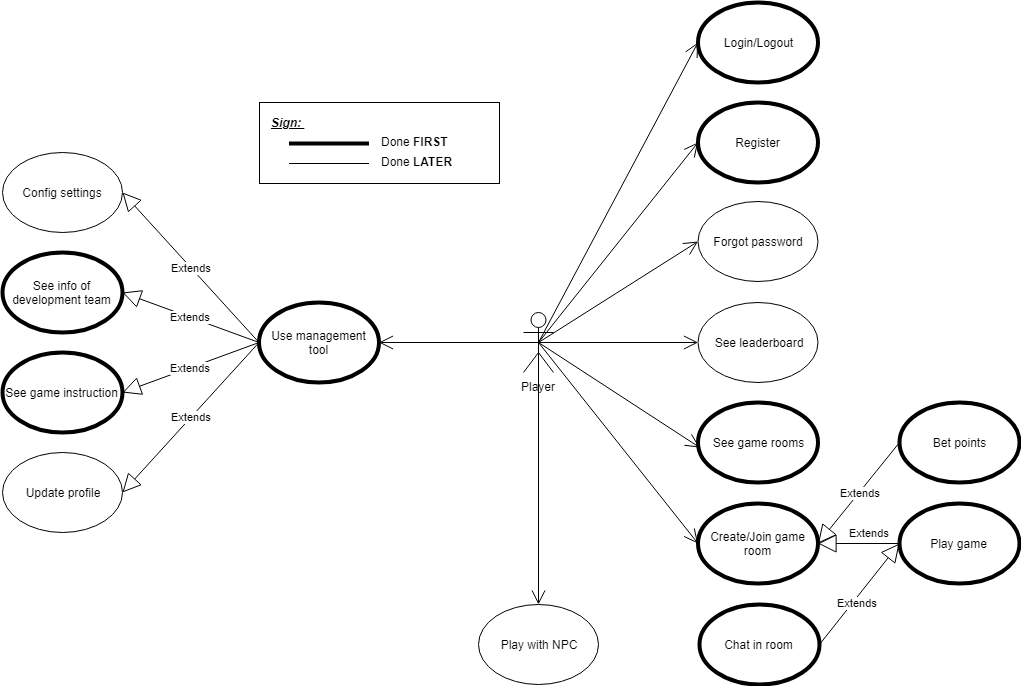

The diagram above was exported from draw.io. Its source (the exported page's mxGraphModel, read from the mxfile embedded in the PNG):
<mxGraphModel dx="1422" dy="764" grid="1" gridSize="10" guides="1" tooltips="1" connect="1" arrows="1" fold="1" page="1" pageScale="1" pageWidth="1169" pageHeight="827" math="0" shadow="0">
  <root>
    <mxCell id="0" />
    <mxCell id="1" parent="0" />
    <mxCell id="NBmifBtY2exCxGNdxI9g-1" value="" style="group" parent="1" vertex="1" connectable="0">
      <mxGeometry x="103" y="60" width="1017" height="682" as="geometry" />
    </mxCell>
    <mxCell id="ZAmuk7ssFoVSup7OfiQg-2" value="Player" style="shape=umlActor;verticalLabelPosition=bottom;labelBackgroundColor=#ffffff;verticalAlign=top;html=1;" parent="NBmifBtY2exCxGNdxI9g-1" vertex="1">
      <mxGeometry x="521" y="310" width="30" height="60" as="geometry" />
    </mxCell>
    <mxCell id="ZAmuk7ssFoVSup7OfiQg-7" value="Login/Logout" style="ellipse;whiteSpace=wrap;html=1;strokeWidth=4;" parent="NBmifBtY2exCxGNdxI9g-1" vertex="1">
      <mxGeometry x="695.5" width="120" height="80" as="geometry" />
    </mxCell>
    <mxCell id="ZAmuk7ssFoVSup7OfiQg-8" value="Register" style="ellipse;whiteSpace=wrap;html=1;strokeWidth=4;" parent="NBmifBtY2exCxGNdxI9g-1" vertex="1">
      <mxGeometry x="695.5" y="100" width="120" height="80" as="geometry" />
    </mxCell>
    <mxCell id="ZAmuk7ssFoVSup7OfiQg-9" value="Forgot password" style="ellipse;whiteSpace=wrap;html=1;" parent="NBmifBtY2exCxGNdxI9g-1" vertex="1">
      <mxGeometry x="695.5" y="199" width="120" height="80" as="geometry" />
    </mxCell>
    <mxCell id="ZAmuk7ssFoVSup7OfiQg-12" value="See leaderboard" style="ellipse;whiteSpace=wrap;html=1;" parent="NBmifBtY2exCxGNdxI9g-1" vertex="1">
      <mxGeometry x="695.5" y="300" width="120" height="80" as="geometry" />
    </mxCell>
    <mxCell id="rLQh0aPslR_hiEKjkzzc-1" value="See game rooms" style="ellipse;whiteSpace=wrap;html=1;strokeWidth=4;" parent="NBmifBtY2exCxGNdxI9g-1" vertex="1">
      <mxGeometry x="695.5" y="400" width="120" height="80" as="geometry" />
    </mxCell>
    <mxCell id="rLQh0aPslR_hiEKjkzzc-2" value="Update profile&lt;br&gt;" style="ellipse;whiteSpace=wrap;html=1;" parent="NBmifBtY2exCxGNdxI9g-1" vertex="1">
      <mxGeometry y="450" width="120" height="80" as="geometry" />
    </mxCell>
    <mxCell id="rLQh0aPslR_hiEKjkzzc-3" value="Use management tool" style="ellipse;whiteSpace=wrap;html=1;strokeWidth=4;" parent="NBmifBtY2exCxGNdxI9g-1" vertex="1">
      <mxGeometry x="256.5" y="300" width="120" height="80" as="geometry" />
    </mxCell>
    <mxCell id="rLQh0aPslR_hiEKjkzzc-4" value="See game instruction" style="ellipse;whiteSpace=wrap;html=1;strokeWidth=4;" parent="NBmifBtY2exCxGNdxI9g-1" vertex="1">
      <mxGeometry y="350" width="120" height="80" as="geometry" />
    </mxCell>
    <mxCell id="rLQh0aPslR_hiEKjkzzc-5" value="See info of development team" style="ellipse;whiteSpace=wrap;html=1;strokeWidth=4;" parent="NBmifBtY2exCxGNdxI9g-1" vertex="1">
      <mxGeometry y="250" width="120" height="80" as="geometry" />
    </mxCell>
    <mxCell id="rLQh0aPslR_hiEKjkzzc-6" value="Config settings" style="ellipse;whiteSpace=wrap;html=1;" parent="NBmifBtY2exCxGNdxI9g-1" vertex="1">
      <mxGeometry y="150" width="120" height="80" as="geometry" />
    </mxCell>
    <mxCell id="rLQh0aPslR_hiEKjkzzc-7" value="Extends" style="endArrow=block;endSize=16;endFill=0;html=1;exitX=0;exitY=0.5;exitDx=0;exitDy=0;entryX=1;entryY=0.5;entryDx=0;entryDy=0;" parent="NBmifBtY2exCxGNdxI9g-1" source="rLQh0aPslR_hiEKjkzzc-3" target="rLQh0aPslR_hiEKjkzzc-6" edge="1">
      <mxGeometry width="160" relative="1" as="geometry">
        <mxPoint x="150" y="470" as="sourcePoint" />
        <mxPoint x="310" y="470" as="targetPoint" />
      </mxGeometry>
    </mxCell>
    <mxCell id="rLQh0aPslR_hiEKjkzzc-8" value="Extends" style="endArrow=block;endSize=16;endFill=0;html=1;entryX=1;entryY=0.5;entryDx=0;entryDy=0;exitX=0;exitY=0.5;exitDx=0;exitDy=0;" parent="NBmifBtY2exCxGNdxI9g-1" source="rLQh0aPslR_hiEKjkzzc-3" target="rLQh0aPslR_hiEKjkzzc-5" edge="1">
      <mxGeometry width="160" relative="1" as="geometry">
        <mxPoint x="256.5" y="340" as="sourcePoint" />
        <mxPoint x="130" y="200" as="targetPoint" />
      </mxGeometry>
    </mxCell>
    <mxCell id="rLQh0aPslR_hiEKjkzzc-9" value="Extends" style="endArrow=block;endSize=16;endFill=0;html=1;entryX=1;entryY=0.5;entryDx=0;entryDy=0;exitX=0;exitY=0.5;exitDx=0;exitDy=0;" parent="NBmifBtY2exCxGNdxI9g-1" source="rLQh0aPslR_hiEKjkzzc-3" target="rLQh0aPslR_hiEKjkzzc-4" edge="1">
      <mxGeometry width="160" relative="1" as="geometry">
        <mxPoint x="170" y="349.9999999999999" as="sourcePoint" />
        <mxPoint x="130" y="299.9999999999999" as="targetPoint" />
      </mxGeometry>
    </mxCell>
    <mxCell id="rLQh0aPslR_hiEKjkzzc-10" value="Extends" style="endArrow=block;endSize=16;endFill=0;html=1;entryX=1;entryY=0.5;entryDx=0;entryDy=0;exitX=0;exitY=0.5;exitDx=0;exitDy=0;" parent="NBmifBtY2exCxGNdxI9g-1" source="rLQh0aPslR_hiEKjkzzc-3" target="rLQh0aPslR_hiEKjkzzc-2" edge="1">
      <mxGeometry width="160" relative="1" as="geometry">
        <mxPoint x="230" y="340" as="sourcePoint" />
        <mxPoint x="130" y="399.9999999999999" as="targetPoint" />
      </mxGeometry>
    </mxCell>
    <mxCell id="vMGvwkS9FodJCTCQuq9z-1" value="Create/Join game room" style="ellipse;whiteSpace=wrap;html=1;strokeWidth=4;" parent="NBmifBtY2exCxGNdxI9g-1" vertex="1">
      <mxGeometry x="695.5" y="501" width="120" height="80" as="geometry" />
    </mxCell>
    <mxCell id="vMGvwkS9FodJCTCQuq9z-3" value="Play game" style="ellipse;whiteSpace=wrap;html=1;strokeWidth=4;" parent="NBmifBtY2exCxGNdxI9g-1" vertex="1">
      <mxGeometry x="897" y="501" width="120" height="80" as="geometry" />
    </mxCell>
    <mxCell id="vMGvwkS9FodJCTCQuq9z-19" value="" style="endArrow=open;endFill=1;endSize=12;html=1;exitX=0.5;exitY=0.5;exitDx=0;exitDy=0;exitPerimeter=0;entryX=0;entryY=0.5;entryDx=0;entryDy=0;" parent="NBmifBtY2exCxGNdxI9g-1" source="ZAmuk7ssFoVSup7OfiQg-2" target="ZAmuk7ssFoVSup7OfiQg-9" edge="1">
      <mxGeometry width="160" relative="1" as="geometry">
        <mxPoint x="355.5" y="601" as="sourcePoint" />
        <mxPoint x="515.5" y="601" as="targetPoint" />
      </mxGeometry>
    </mxCell>
    <mxCell id="vMGvwkS9FodJCTCQuq9z-20" value="" style="endArrow=open;endFill=1;endSize=12;html=1;exitX=0.5;exitY=0.5;exitDx=0;exitDy=0;exitPerimeter=0;entryX=1;entryY=0.5;entryDx=0;entryDy=0;" parent="NBmifBtY2exCxGNdxI9g-1" source="ZAmuk7ssFoVSup7OfiQg-2" target="rLQh0aPslR_hiEKjkzzc-3" edge="1">
      <mxGeometry width="160" relative="1" as="geometry">
        <mxPoint x="-4.5" y="601" as="sourcePoint" />
        <mxPoint x="155.5" y="601" as="targetPoint" />
      </mxGeometry>
    </mxCell>
    <mxCell id="vMGvwkS9FodJCTCQuq9z-21" value="" style="endArrow=open;endFill=1;endSize=12;html=1;exitX=0.5;exitY=0.5;exitDx=0;exitDy=0;exitPerimeter=0;entryX=0;entryY=0.5;entryDx=0;entryDy=0;" parent="NBmifBtY2exCxGNdxI9g-1" source="ZAmuk7ssFoVSup7OfiQg-2" target="ZAmuk7ssFoVSup7OfiQg-8" edge="1">
      <mxGeometry width="160" relative="1" as="geometry">
        <mxPoint x="545.9999999999998" y="350.0000000000001" as="sourcePoint" />
        <mxPoint x="377" y="350.9999999999999" as="targetPoint" />
      </mxGeometry>
    </mxCell>
    <mxCell id="vMGvwkS9FodJCTCQuq9z-22" value="" style="endArrow=open;endFill=1;endSize=12;html=1;exitX=0.5;exitY=0.5;exitDx=0;exitDy=0;exitPerimeter=0;" parent="NBmifBtY2exCxGNdxI9g-1" source="ZAmuk7ssFoVSup7OfiQg-2" target="ZAmuk7ssFoVSup7OfiQg-12" edge="1">
      <mxGeometry width="160" relative="1" as="geometry">
        <mxPoint x="545.9999999999998" y="350.0000000000001" as="sourcePoint" />
        <mxPoint x="705.5" y="150" as="targetPoint" />
      </mxGeometry>
    </mxCell>
    <mxCell id="vMGvwkS9FodJCTCQuq9z-23" value="" style="endArrow=open;endFill=1;endSize=12;html=1;exitX=0.5;exitY=0.5;exitDx=0;exitDy=0;exitPerimeter=0;entryX=0.015;entryY=0.563;entryDx=0;entryDy=0;entryPerimeter=0;" parent="NBmifBtY2exCxGNdxI9g-1" source="ZAmuk7ssFoVSup7OfiQg-2" target="rLQh0aPslR_hiEKjkzzc-1" edge="1">
      <mxGeometry width="160" relative="1" as="geometry">
        <mxPoint x="545.9999999999998" y="350.0000000000001" as="sourcePoint" />
        <mxPoint x="705.5" y="350.0000000000001" as="targetPoint" />
      </mxGeometry>
    </mxCell>
    <mxCell id="vMGvwkS9FodJCTCQuq9z-24" value="" style="endArrow=open;endFill=1;endSize=12;html=1;exitX=0.5;exitY=0.5;exitDx=0;exitDy=0;exitPerimeter=0;entryX=0;entryY=0.5;entryDx=0;entryDy=0;" parent="NBmifBtY2exCxGNdxI9g-1" source="ZAmuk7ssFoVSup7OfiQg-2" target="vMGvwkS9FodJCTCQuq9z-1" edge="1">
      <mxGeometry width="160" relative="1" as="geometry">
        <mxPoint x="545.9999999999998" y="350.0000000000001" as="sourcePoint" />
        <mxPoint x="707.3" y="455.0400000000001" as="targetPoint" />
      </mxGeometry>
    </mxCell>
    <mxCell id="vMGvwkS9FodJCTCQuq9z-27" value="" style="endArrow=open;endFill=1;endSize=12;html=1;exitX=0.5;exitY=0.5;exitDx=0;exitDy=0;exitPerimeter=0;entryX=0;entryY=0.5;entryDx=0;entryDy=0;" parent="NBmifBtY2exCxGNdxI9g-1" source="ZAmuk7ssFoVSup7OfiQg-2" target="ZAmuk7ssFoVSup7OfiQg-7" edge="1">
      <mxGeometry width="160" relative="1" as="geometry">
        <mxPoint x="556" y="360.0000000000001" as="sourcePoint" />
        <mxPoint x="715.5" y="561" as="targetPoint" />
      </mxGeometry>
    </mxCell>
    <mxCell id="vMGvwkS9FodJCTCQuq9z-29" value="Chat in room" style="ellipse;whiteSpace=wrap;html=1;strokeWidth=4;" parent="NBmifBtY2exCxGNdxI9g-1" vertex="1">
      <mxGeometry x="697" y="602" width="120" height="80" as="geometry" />
    </mxCell>
    <mxCell id="vMGvwkS9FodJCTCQuq9z-30" value="Extends" style="endArrow=block;endSize=16;endFill=0;html=1;entryX=0;entryY=0.5;entryDx=0;entryDy=0;exitX=1;exitY=0.5;exitDx=0;exitDy=0;" parent="NBmifBtY2exCxGNdxI9g-1" source="vMGvwkS9FodJCTCQuq9z-29" target="vMGvwkS9FodJCTCQuq9z-3" edge="1">
      <mxGeometry x="-0.1244" y="-4" width="160" relative="1" as="geometry">
        <mxPoint x="816" y="642" as="sourcePoint" />
        <mxPoint x="475.5" y="701" as="targetPoint" />
        <mxPoint as="offset" />
      </mxGeometry>
    </mxCell>
    <mxCell id="vMGvwkS9FodJCTCQuq9z-32" value="Bet points" style="ellipse;whiteSpace=wrap;html=1;strokeWidth=4;" parent="NBmifBtY2exCxGNdxI9g-1" vertex="1">
      <mxGeometry x="897" y="400" width="120" height="80" as="geometry" />
    </mxCell>
    <mxCell id="vMGvwkS9FodJCTCQuq9z-33" value="Extends" style="endArrow=block;endSize=16;endFill=0;html=1;entryX=1;entryY=0.5;entryDx=0;entryDy=0;exitX=0;exitY=0.5;exitDx=0;exitDy=0;" parent="NBmifBtY2exCxGNdxI9g-1" source="vMGvwkS9FodJCTCQuq9z-32" target="vMGvwkS9FodJCTCQuq9z-1" edge="1">
      <mxGeometry x="-0.0182" y="1" width="160" relative="1" as="geometry">
        <mxPoint x="812.5" y="541" as="sourcePoint" />
        <mxPoint x="873" y="440" as="targetPoint" />
        <mxPoint as="offset" />
      </mxGeometry>
    </mxCell>
    <mxCell id="1M0sFhLMsis2kaaHPE_y-1" value="Extends" style="endArrow=block;endSize=16;endFill=0;html=1;exitX=0;exitY=0.5;exitDx=0;exitDy=0;entryX=1;entryY=0.5;entryDx=0;entryDy=0;" parent="NBmifBtY2exCxGNdxI9g-1" source="vMGvwkS9FodJCTCQuq9z-3" target="vMGvwkS9FodJCTCQuq9z-1" edge="1">
      <mxGeometry x="-0.2638" y="-11" width="160" relative="1" as="geometry">
        <mxPoint x="875" y="541" as="sourcePoint" />
        <mxPoint x="814" y="541" as="targetPoint" />
        <mxPoint as="offset" />
      </mxGeometry>
    </mxCell>
    <mxCell id="9A9wtxdraOIBJ1_tDHv_-1" value="Play with NPC" style="ellipse;whiteSpace=wrap;html=1;" parent="NBmifBtY2exCxGNdxI9g-1" vertex="1">
      <mxGeometry x="476" y="602" width="120" height="80" as="geometry" />
    </mxCell>
    <mxCell id="9A9wtxdraOIBJ1_tDHv_-2" value="" style="endArrow=open;endFill=1;endSize=12;html=1;exitX=0.5;exitY=0.5;exitDx=0;exitDy=0;exitPerimeter=0;" parent="NBmifBtY2exCxGNdxI9g-1" source="ZAmuk7ssFoVSup7OfiQg-2" target="9A9wtxdraOIBJ1_tDHv_-1" edge="1">
      <mxGeometry width="160" relative="1" as="geometry">
        <mxPoint x="537" y="340" as="sourcePoint" />
        <mxPoint x="157" y="700" as="targetPoint" />
      </mxGeometry>
    </mxCell>
    <mxCell id="9A9wtxdraOIBJ1_tDHv_-9" value="" style="group" parent="NBmifBtY2exCxGNdxI9g-1" vertex="1" connectable="0">
      <mxGeometry x="257" y="100" width="240" height="81" as="geometry" />
    </mxCell>
    <mxCell id="9A9wtxdraOIBJ1_tDHv_-8" value="" style="rounded=0;whiteSpace=wrap;html=1;strokeWidth=1;" parent="9A9wtxdraOIBJ1_tDHv_-9" vertex="1">
      <mxGeometry width="240" height="81" as="geometry" />
    </mxCell>
    <mxCell id="9A9wtxdraOIBJ1_tDHv_-3" value="" style="endArrow=none;html=1;strokeWidth=4;" parent="9A9wtxdraOIBJ1_tDHv_-9" edge="1">
      <mxGeometry width="50" height="50" relative="1" as="geometry">
        <mxPoint x="29.5" y="41" as="sourcePoint" />
        <mxPoint x="109.5" y="41" as="targetPoint" />
      </mxGeometry>
    </mxCell>
    <mxCell id="9A9wtxdraOIBJ1_tDHv_-4" value="&lt;b&gt;&lt;u&gt;&lt;i&gt;Sign:&amp;nbsp;&lt;/i&gt;&lt;/u&gt;&lt;/b&gt;" style="text;html=1;resizable=0;points=[];autosize=1;align=left;verticalAlign=top;spacingTop=-4;" parent="9A9wtxdraOIBJ1_tDHv_-9" vertex="1">
      <mxGeometry x="10" y="11" width="50" height="20" as="geometry" />
    </mxCell>
    <mxCell id="9A9wtxdraOIBJ1_tDHv_-5" value="Done&amp;nbsp;&lt;b&gt;FIRST&lt;/b&gt;" style="text;html=1;resizable=0;points=[];autosize=1;align=left;verticalAlign=top;spacingTop=-4;" parent="9A9wtxdraOIBJ1_tDHv_-9" vertex="1">
      <mxGeometry x="120" y="30" width="80" height="20" as="geometry" />
    </mxCell>
    <mxCell id="9A9wtxdraOIBJ1_tDHv_-6" value="" style="endArrow=none;html=1;strokeWidth=1;" parent="9A9wtxdraOIBJ1_tDHv_-9" edge="1">
      <mxGeometry width="50" height="50" relative="1" as="geometry">
        <mxPoint x="29.5" y="61" as="sourcePoint" />
        <mxPoint x="109.5" y="61" as="targetPoint" />
      </mxGeometry>
    </mxCell>
    <mxCell id="9A9wtxdraOIBJ1_tDHv_-7" value="Done&amp;nbsp;&lt;b&gt;LATER&lt;/b&gt;" style="text;html=1;resizable=0;points=[];autosize=1;align=left;verticalAlign=top;spacingTop=-4;" parent="9A9wtxdraOIBJ1_tDHv_-9" vertex="1">
      <mxGeometry x="120" y="50" width="90" height="20" as="geometry" />
    </mxCell>
  </root>
</mxGraphModel>